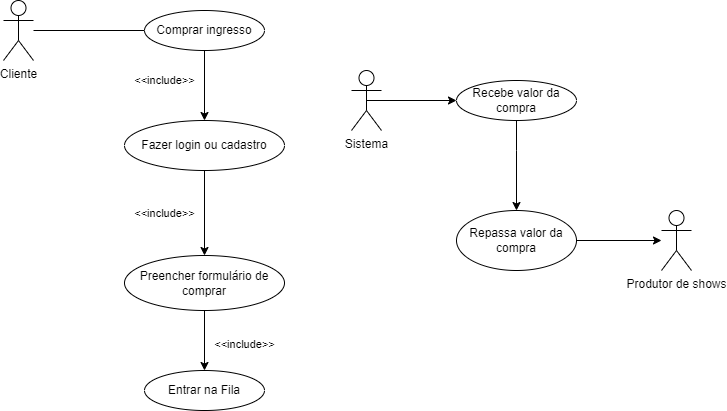

The diagram above was exported from draw.io. Its source (the exported page's mxGraphModel, read from the mxfile embedded in the PNG):
<mxGraphModel dx="276" dy="632" grid="1" gridSize="10" guides="1" tooltips="1" connect="1" arrows="1" fold="1" page="1" pageScale="1" pageWidth="827" pageHeight="1169" math="0" shadow="0">
  <root>
    <mxCell id="0" />
    <mxCell id="1" parent="0" />
    <mxCell id="8p96Fc5T1Sg-rx96P558-1" value="Cliente&lt;br&gt;" style="shape=umlActor;verticalLabelPosition=bottom;verticalAlign=top;html=1;outlineConnect=0;" vertex="1" parent="1">
      <mxGeometry x="860" y="700" width="30" height="60" as="geometry" />
    </mxCell>
    <mxCell id="8p96Fc5T1Sg-rx96P558-11" value="&amp;lt;&amp;lt;include&amp;gt;&amp;gt;" style="edgeStyle=orthogonalEdgeStyle;rounded=0;orthogonalLoop=1;jettySize=auto;html=1;exitX=0.5;exitY=1;exitDx=0;exitDy=0;entryX=0.5;entryY=0;entryDx=0;entryDy=0;" edge="1" parent="1" source="8p96Fc5T1Sg-rx96P558-3" target="8p96Fc5T1Sg-rx96P558-10">
      <mxGeometry x="0.1429" y="40" relative="1" as="geometry">
        <mxPoint as="offset" />
      </mxGeometry>
    </mxCell>
    <mxCell id="8p96Fc5T1Sg-rx96P558-3" value="Preencher formulário de comprar" style="ellipse;whiteSpace=wrap;html=1;" vertex="1" parent="1">
      <mxGeometry x="981" y="955" width="160" height="55" as="geometry" />
    </mxCell>
    <mxCell id="8p96Fc5T1Sg-rx96P558-4" value="Comprar ingresso" style="ellipse;whiteSpace=wrap;html=1;" vertex="1" parent="1">
      <mxGeometry x="1001" y="710" width="120" height="40" as="geometry" />
    </mxCell>
    <mxCell id="8p96Fc5T1Sg-rx96P558-5" value="Fazer login ou cadastro" style="ellipse;whiteSpace=wrap;html=1;" vertex="1" parent="1">
      <mxGeometry x="981" y="820" width="160" height="50" as="geometry" />
    </mxCell>
    <mxCell id="8p96Fc5T1Sg-rx96P558-6" value="&amp;lt;&amp;lt;include&amp;gt;&amp;gt;" style="endArrow=classic;html=1;rounded=0;exitX=0.5;exitY=1;exitDx=0;exitDy=0;entryX=0.5;entryY=0;entryDx=0;entryDy=0;" edge="1" parent="1" source="8p96Fc5T1Sg-rx96P558-4" target="8p96Fc5T1Sg-rx96P558-5">
      <mxGeometry x="-0.1429" y="-40" width="50" height="50" relative="1" as="geometry">
        <mxPoint x="931" y="890" as="sourcePoint" />
        <mxPoint x="951" y="770" as="targetPoint" />
        <mxPoint as="offset" />
      </mxGeometry>
    </mxCell>
    <mxCell id="8p96Fc5T1Sg-rx96P558-7" value="" style="endArrow=none;html=1;rounded=0;entryX=0;entryY=0.5;entryDx=0;entryDy=0;" edge="1" parent="1" source="8p96Fc5T1Sg-rx96P558-1" target="8p96Fc5T1Sg-rx96P558-4">
      <mxGeometry width="50" height="50" relative="1" as="geometry">
        <mxPoint x="931" y="890" as="sourcePoint" />
        <mxPoint x="981" y="840" as="targetPoint" />
      </mxGeometry>
    </mxCell>
    <mxCell id="8p96Fc5T1Sg-rx96P558-8" value="&amp;lt;&amp;lt;include&amp;gt;&amp;gt;" style="endArrow=classic;html=1;rounded=0;exitX=0.5;exitY=1;exitDx=0;exitDy=0;entryX=0.5;entryY=0;entryDx=0;entryDy=0;" edge="1" parent="1" source="8p96Fc5T1Sg-rx96P558-5" target="8p96Fc5T1Sg-rx96P558-3">
      <mxGeometry y="-40" width="50" height="50" relative="1" as="geometry">
        <mxPoint x="931" y="890" as="sourcePoint" />
        <mxPoint x="981" y="890" as="targetPoint" />
        <mxPoint as="offset" />
      </mxGeometry>
    </mxCell>
    <mxCell id="8p96Fc5T1Sg-rx96P558-9" value="Produtor de shows" style="shape=umlActor;verticalLabelPosition=bottom;verticalAlign=top;html=1;outlineConnect=0;" vertex="1" parent="1">
      <mxGeometry x="1518" y="910" width="30" height="60" as="geometry" />
    </mxCell>
    <mxCell id="8p96Fc5T1Sg-rx96P558-10" value="Entrar na Fila" style="ellipse;whiteSpace=wrap;html=1;" vertex="1" parent="1">
      <mxGeometry x="1001" y="1070" width="120" height="40" as="geometry" />
    </mxCell>
    <mxCell id="8p96Fc5T1Sg-rx96P558-16" style="edgeStyle=orthogonalEdgeStyle;rounded=0;orthogonalLoop=1;jettySize=auto;html=1;exitX=0.5;exitY=0.5;exitDx=0;exitDy=0;exitPerimeter=0;" edge="1" parent="1" source="8p96Fc5T1Sg-rx96P558-12" target="8p96Fc5T1Sg-rx96P558-2">
      <mxGeometry relative="1" as="geometry" />
    </mxCell>
    <mxCell id="8p96Fc5T1Sg-rx96P558-20" style="edgeStyle=orthogonalEdgeStyle;rounded=0;orthogonalLoop=1;jettySize=auto;html=1;exitX=0.5;exitY=1;exitDx=0;exitDy=0;startArrow=none;" edge="1" parent="1" source="8p96Fc5T1Sg-rx96P558-2" target="8p96Fc5T1Sg-rx96P558-17">
      <mxGeometry relative="1" as="geometry">
        <Array as="points">
          <mxPoint x="1373" y="850" />
          <mxPoint x="1373" y="850" />
        </Array>
      </mxGeometry>
    </mxCell>
    <mxCell id="8p96Fc5T1Sg-rx96P558-12" value="Sistema" style="shape=umlActor;verticalLabelPosition=bottom;verticalAlign=top;html=1;outlineConnect=0;" vertex="1" parent="1">
      <mxGeometry x="1208" y="770" width="30" height="60" as="geometry" />
    </mxCell>
    <mxCell id="8p96Fc5T1Sg-rx96P558-23" style="edgeStyle=orthogonalEdgeStyle;rounded=0;orthogonalLoop=1;jettySize=auto;html=1;exitX=1;exitY=0.5;exitDx=0;exitDy=0;" edge="1" parent="1" source="8p96Fc5T1Sg-rx96P558-17" target="8p96Fc5T1Sg-rx96P558-9">
      <mxGeometry relative="1" as="geometry" />
    </mxCell>
    <mxCell id="8p96Fc5T1Sg-rx96P558-17" value="Repassa valor da compra" style="ellipse;whiteSpace=wrap;html=1;" vertex="1" parent="1">
      <mxGeometry x="1313" y="910" width="120" height="60" as="geometry" />
    </mxCell>
    <mxCell id="8p96Fc5T1Sg-rx96P558-2" value="Recebe valor da compra" style="ellipse;whiteSpace=wrap;html=1;" vertex="1" parent="1">
      <mxGeometry x="1313" y="780" width="120" height="40" as="geometry" />
    </mxCell>
  </root>
</mxGraphModel>